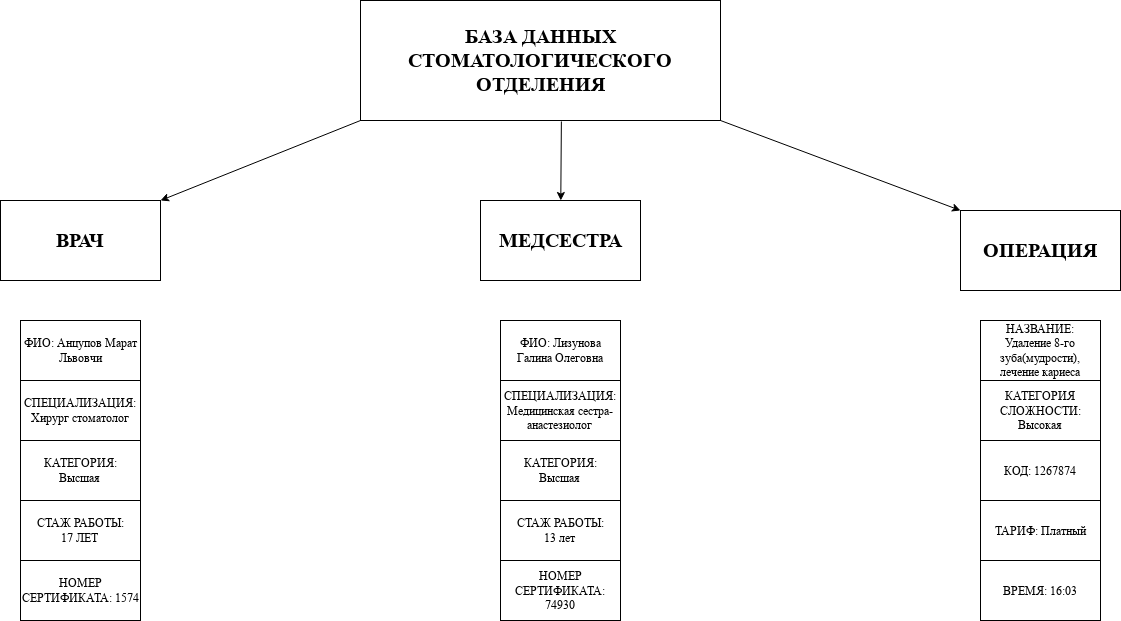

The diagram above was exported from draw.io. Its source (the exported page's mxGraphModel, read from the mxfile embedded in the PNG):
<mxGraphModel dx="1652" dy="888" grid="1" gridSize="10" guides="1" tooltips="1" connect="1" arrows="1" fold="1" page="1" pageScale="1" pageWidth="3300" pageHeight="4681" math="0" shadow="0">
  <root>
    <mxCell id="0" />
    <mxCell id="1" parent="0" />
    <mxCell id="m2WdEy4tcRnmOO6nUtp7-1" parent="1" style="rounded=0;whiteSpace=wrap;html=1;" value="&lt;font style=&quot;font-size: 20px;&quot;&gt;&lt;b&gt;БАЗА ДАННЫХ СТОМАТОЛОГИЧЕСКОГО ОТДЕЛЕНИЯ &lt;/b&gt;&lt;/font&gt;" vertex="1">
      <mxGeometry height="120" width="360" x="520" y="160" as="geometry" />
    </mxCell>
    <mxCell id="m2WdEy4tcRnmOO6nUtp7-2" parent="1" style="rounded=0;whiteSpace=wrap;html=1;" value="&lt;font style=&quot;font-size: 20px;&quot;&gt;&lt;b&gt;ВРАЧ&lt;/b&gt;&lt;/font&gt;" vertex="1">
      <mxGeometry height="80" width="160" x="160" y="360" as="geometry" />
    </mxCell>
    <mxCell id="m2WdEy4tcRnmOO6nUtp7-3" parent="1" style="rounded=0;whiteSpace=wrap;html=1;" value="&lt;b&gt;&lt;font style=&quot;font-size: 20px;&quot;&gt;ОПЕРАЦИЯ&lt;/font&gt;&lt;/b&gt;" vertex="1">
      <mxGeometry height="80" width="160" x="1120" y="370" as="geometry" />
    </mxCell>
    <mxCell id="m2WdEy4tcRnmOO6nUtp7-4" parent="1" style="rounded=0;whiteSpace=wrap;html=1;" value="&lt;b&gt;&lt;font style=&quot;font-size: 20px;&quot;&gt;МЕДСЕСТРА&lt;/font&gt;&lt;/b&gt;" vertex="1">
      <mxGeometry height="80" width="160" x="640" y="360" as="geometry" />
    </mxCell>
    <mxCell id="m2WdEy4tcRnmOO6nUtp7-24" edge="1" parent="1" source="m2WdEy4tcRnmOO6nUtp7-1" style="endArrow=classic;html=1;rounded=0;entryX=1;entryY=0;entryDx=0;entryDy=0;exitX=0;exitY=1;exitDx=0;exitDy=0;fontSize=20;" target="m2WdEy4tcRnmOO6nUtp7-2" value="">
      <mxGeometry height="50" relative="1" width="50" as="geometry">
        <mxPoint x="400" y="370" as="sourcePoint" />
        <mxPoint x="450" y="320" as="targetPoint" />
      </mxGeometry>
    </mxCell>
    <mxCell id="m2WdEy4tcRnmOO6nUtp7-25" edge="1" parent="1" source="m2WdEy4tcRnmOO6nUtp7-1" style="endArrow=classic;html=1;rounded=0;exitX=0.558;exitY=1.008;exitDx=0;exitDy=0;fontSize=20;exitPerimeter=0;" target="m2WdEy4tcRnmOO6nUtp7-4" value="">
      <mxGeometry height="50" relative="1" width="50" as="geometry">
        <mxPoint x="680" y="380" as="sourcePoint" />
        <mxPoint x="480" y="470" as="targetPoint" />
      </mxGeometry>
    </mxCell>
    <mxCell id="m2WdEy4tcRnmOO6nUtp7-26" edge="1" parent="1" source="m2WdEy4tcRnmOO6nUtp7-1" style="endArrow=classic;html=1;rounded=0;entryX=0;entryY=0;entryDx=0;entryDy=0;exitX=1;exitY=1;exitDx=0;exitDy=0;fontSize=20;" target="m2WdEy4tcRnmOO6nUtp7-3" value="">
      <mxGeometry height="50" relative="1" width="50" as="geometry">
        <mxPoint x="1020" y="280" as="sourcePoint" />
        <mxPoint x="820" y="370" as="targetPoint" />
      </mxGeometry>
    </mxCell>
    <mxCell id="m2WdEy4tcRnmOO6nUtp7-28" parent="1" style="rounded=0;whiteSpace=wrap;html=1;" value="ФИО: Анцупов Марат Львовчи" vertex="1">
      <mxGeometry height="60" width="120" x="180" y="480" as="geometry" />
    </mxCell>
    <mxCell id="m2WdEy4tcRnmOO6nUtp7-29" parent="1" style="rounded=0;whiteSpace=wrap;html=1;" value="&lt;div&gt;КАТЕГОРИЯ:&lt;/div&gt;&lt;div&gt;Высшая&lt;br&gt;&lt;/div&gt;" vertex="1">
      <mxGeometry height="60" width="120" x="660" y="600" as="geometry" />
    </mxCell>
    <mxCell id="m2WdEy4tcRnmOO6nUtp7-30" parent="1" style="rounded=0;whiteSpace=wrap;html=1;" value="&lt;div&gt;СПЕЦИАЛИЗАЦИЯ:&lt;/div&gt;&lt;div&gt;Медицинская сестра-анастезиолог&lt;br&gt;&lt;/div&gt;" vertex="1">
      <mxGeometry height="60" width="120" x="660" y="540" as="geometry" />
    </mxCell>
    <mxCell id="m2WdEy4tcRnmOO6nUtp7-31" parent="1" style="rounded=0;whiteSpace=wrap;html=1;" value="ФИО: Лизунова Галина Олеговна" vertex="1">
      <mxGeometry height="60" width="120" x="660" y="480" as="geometry" />
    </mxCell>
    <mxCell id="m2WdEy4tcRnmOO6nUtp7-32" parent="1" style="rounded=0;whiteSpace=wrap;html=1;" value="НОМЕР СЕРТИФИКАТА: 1574" vertex="1">
      <mxGeometry height="60" width="120" x="180" y="720" as="geometry" />
    </mxCell>
    <mxCell id="m2WdEy4tcRnmOO6nUtp7-33" parent="1" style="rounded=0;whiteSpace=wrap;html=1;" value="&lt;div&gt;СТАЖ РАБОТЫ:&lt;/div&gt;&lt;div&gt;17 ЛЕТ&lt;br&gt;&lt;/div&gt;" vertex="1">
      <mxGeometry height="60" width="120" x="180" y="660" as="geometry" />
    </mxCell>
    <mxCell id="m2WdEy4tcRnmOO6nUtp7-34" parent="1" style="rounded=0;whiteSpace=wrap;html=1;" value="&lt;div&gt;КАТЕГОРИЯ:&lt;/div&gt;&lt;div&gt;Высшая&lt;br&gt;&lt;/div&gt;" vertex="1">
      <mxGeometry height="60" width="120" x="180" y="600" as="geometry" />
    </mxCell>
    <mxCell id="m2WdEy4tcRnmOO6nUtp7-35" parent="1" style="rounded=0;whiteSpace=wrap;html=1;" value="&lt;div&gt;СПЕЦИАЛИЗАЦИЯ:&lt;/div&gt;&lt;div&gt;Хирург стоматолог&lt;br&gt; &lt;/div&gt;" vertex="1">
      <mxGeometry height="60" width="120" x="180" y="540" as="geometry" />
    </mxCell>
    <mxCell id="m2WdEy4tcRnmOO6nUtp7-36" parent="1" style="rounded=0;whiteSpace=wrap;html=1;" value="&lt;div&gt;НОМЕР СЕРТИФИКАТА:&lt;/div&gt;&lt;div&gt;74930&lt;br&gt;&lt;/div&gt;" vertex="1">
      <mxGeometry height="60" width="120" x="660" y="720" as="geometry" />
    </mxCell>
    <mxCell id="m2WdEy4tcRnmOO6nUtp7-37" parent="1" style="rounded=0;whiteSpace=wrap;html=1;" value="&lt;div&gt;СТАЖ РАБОТЫ:&lt;/div&gt;&lt;div&gt;13 лет&lt;br&gt;&lt;/div&gt;" vertex="1">
      <mxGeometry height="60" width="120" x="660" y="660" as="geometry" />
    </mxCell>
    <mxCell id="m2WdEy4tcRnmOO6nUtp7-38" parent="1" style="rounded=0;whiteSpace=wrap;html=1;" value="ВРЕМЯ: 16:03" vertex="1">
      <mxGeometry height="60" width="120" x="1140" y="720" as="geometry" />
    </mxCell>
    <mxCell id="m2WdEy4tcRnmOO6nUtp7-39" parent="1" style="rounded=0;whiteSpace=wrap;html=1;" value="КОД: 1267874" vertex="1">
      <mxGeometry height="60" width="120" x="1140" y="600" as="geometry" />
    </mxCell>
    <mxCell id="m2WdEy4tcRnmOO6nUtp7-41" parent="1" style="rounded=0;whiteSpace=wrap;html=1;" value="&lt;div&gt;КАТЕГОРИЯ СЛОЖНОСТИ:&lt;/div&gt;&lt;div&gt;Высокая&lt;br&gt;&lt;/div&gt;" vertex="1">
      <mxGeometry height="60" width="120" x="1140" y="540" as="geometry" />
    </mxCell>
    <mxCell id="m2WdEy4tcRnmOO6nUtp7-42" parent="1" style="rounded=0;whiteSpace=wrap;html=1;" value="&lt;div&gt;НАЗВАНИЕ:&lt;/div&gt;&lt;div&gt;Удаление 8-го зуба(мудрости), лечение кариеса&lt;br&gt;&lt;/div&gt;" vertex="1">
      <mxGeometry height="60" width="120" x="1140" y="480" as="geometry" />
    </mxCell>
    <mxCell id="m2WdEy4tcRnmOO6nUtp7-45" parent="1" style="rounded=0;whiteSpace=wrap;html=1;" value="ТАРИФ: Платный" vertex="1">
      <mxGeometry height="60" width="120" x="1140" y="660" as="geometry" />
    </mxCell>
  </root>
</mxGraphModel>